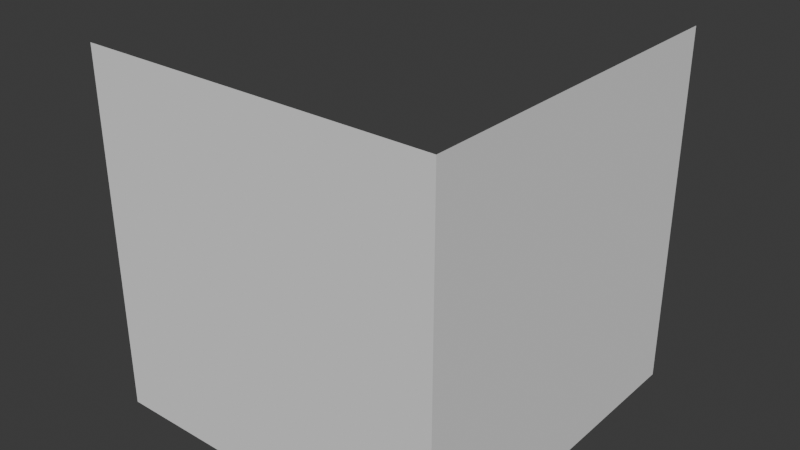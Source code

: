 # Source: FaceAndTri.blend  (saved by Blender 4.2.66; exported with 4.5.12 LTS)
import bpy
from mathutils import Matrix  # noqa: F401  (used for matrix-valued properties, if any)

bpy.ops.wm.read_factory_settings(use_empty=True)
scene = bpy.context.scene
scene.name = 'Scene'

# ---- collections
col_collection = bpy.data.collections.new('Collection'); scene.collection.children.link(col_collection)

# ---- world
world_world = bpy.data.worlds.new('World'); scene.world = world_world
world_world.use_nodes = True; world_world.node_tree.nodes.clear()
_N = world_world.node_tree.nodes; _L = world_world.node_tree.links
n0 = _N.new('ShaderNodeOutputWorld'); n0.name = 'World Output'; n0.location = (300, 300)
n1 = _N.new('ShaderNodeBackground'); n1.name = 'Background'; n1.location = (10, 300)
n1.inputs[0].default_value = (0.05088, 0.05088, 0.05088, 1.0)
_L.new(n1.outputs[0], n0.inputs[0])
n0.is_active_output = True
world_world.color = (0.05088, 0.05088, 0.05088)
world_world.sun_shadow_jitter_overblur = 0.0

# ---- meshes
me_cube_001 = bpy.data.meshes.new('Cube.001')
me_cube_001.from_pydata([(-0.5, 0.5, -0.5), (-0.5, -0.5, -0.5), (0.5, -0.5, -0.5), (0.5, -0.5, 0.5), (0.5, 0.5, -0.5), (0.5, 0.5, 0.5), (-0.5, -0.5, 0.5)], [], [(0, 5, 4), (4, 5, 3, 2), (2, 3, 6, 1)])
_uv = me_cube_001.uv_layers.new(name='UVMap')
_uv.uv.foreach_set('vector', [0.375, 0.25, 0.625, 0.5, 0.375, 0.5, 0.375, 0.5, 0.625, 0.5, 0.625, 0.75, 0.375, 0.75, 0.375, 0.75, 0.625, 0.75, 0.625, 0.75, 0.375, 0.75])
me_cube_001.update()

# ---- objects
ob_faceandtri = bpy.data.objects.new('FaceAndTri', me_cube_001)

# ---- transforms, parenting, visibility, modifiers, constraints
ob_faceandtri.location = (0.0, 0.0, 0.0)

# ---- collection membership
col_collection.objects.link(ob_faceandtri)

# ---- scene / render settings (as saved in the file)
scene.frame_start = 1; scene.frame_end = 250; scene.frame_set(1)
scene.render.engine = 'BLENDER_EEVEE_NEXT'
bpy.context.view_layer.update()

# ---- added for rendering (the .blend has no active camera and no usable light): camera, sun
cam_auto = bpy.data.cameras.new('AutoCamera')
cam_auto.lens = 50.0
cam_auto.sensor_width = 36.0
cam_auto.clip_end = 1000.0
ob_auto_camera = bpy.data.objects.new('AutoCamera', cam_auto)
scene.collection.objects.link(ob_auto_camera)
ob_auto_camera.location = (1.60254, -1.92304, 1.28203)
ob_auto_camera.rotation_euler = (1.09748, -7.21219e-08, 0.694738)
scene.camera = ob_auto_camera
light_auto_sun = bpy.data.lights.new('AutoSun', 'SUN')
light_auto_sun.energy = 3.0
light_auto_sun.angle = 0.0523599
ob_auto_sun = bpy.data.objects.new('AutoSun', light_auto_sun)
scene.collection.objects.link(ob_auto_sun)
ob_auto_sun.rotation_euler = (0.872665, 0.174533, 0.523599)
bpy.context.view_layer.update()

